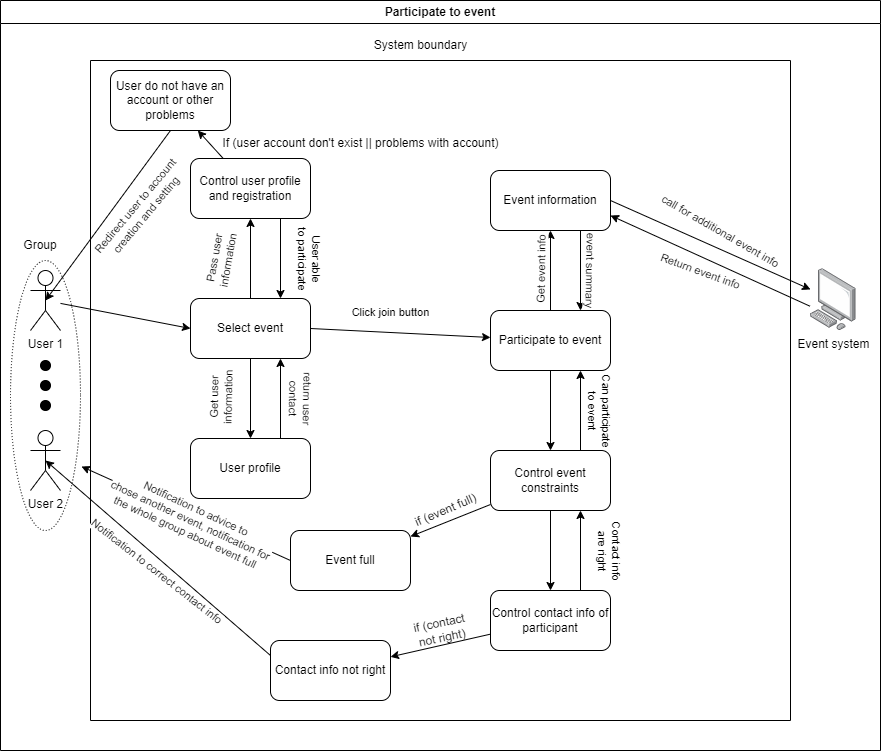

The diagram above was exported from draw.io. Its source (the exported page's mxGraphModel, read from the mxfile embedded in the PNG):
<mxGraphModel dx="1221" dy="743" grid="1" gridSize="10" guides="1" tooltips="1" connect="1" arrows="1" fold="1" page="1" pageScale="1" pageWidth="827" pageHeight="1169" math="0" shadow="0">
  <root>
    <mxCell id="0" />
    <mxCell id="1" parent="0" />
    <mxCell id="jyjkLJiU4tbFKEdJ2gJg-1" value="Participate to event" style="swimlane;whiteSpace=wrap;html=1;" parent="1" vertex="1">
      <mxGeometry x="80" width="880" height="750" as="geometry" />
    </mxCell>
    <mxCell id="jyjkLJiU4tbFKEdJ2gJg-6" value="" style="ellipse;whiteSpace=wrap;html=1;fillColor=none;dashed=1;dashPattern=1 2;" parent="jyjkLJiU4tbFKEdJ2gJg-1" vertex="1">
      <mxGeometry x="10" y="260" width="70" height="270" as="geometry" />
    </mxCell>
    <mxCell id="jyjkLJiU4tbFKEdJ2gJg-3" value="System boundary" style="text;html=1;align=center;verticalAlign=middle;resizable=0;points=[];autosize=1;strokeColor=none;fillColor=none;" parent="jyjkLJiU4tbFKEdJ2gJg-1" vertex="1">
      <mxGeometry x="360" y="30" width="120" height="30" as="geometry" />
    </mxCell>
    <mxCell id="jyjkLJiU4tbFKEdJ2gJg-4" value="User 2" style="shape=umlActor;verticalLabelPosition=bottom;verticalAlign=top;html=1;outlineConnect=0;" parent="jyjkLJiU4tbFKEdJ2gJg-1" vertex="1">
      <mxGeometry x="30" y="430" width="30" height="60" as="geometry" />
    </mxCell>
    <mxCell id="jyjkLJiU4tbFKEdJ2gJg-5" value="User 1" style="shape=umlActor;verticalLabelPosition=bottom;verticalAlign=top;html=1;outlineConnect=0;" parent="jyjkLJiU4tbFKEdJ2gJg-1" vertex="1">
      <mxGeometry x="30" y="270" width="30" height="60" as="geometry" />
    </mxCell>
    <mxCell id="jyjkLJiU4tbFKEdJ2gJg-7" value="" style="ellipse;whiteSpace=wrap;html=1;aspect=fixed;fillColor=#000000;" parent="jyjkLJiU4tbFKEdJ2gJg-1" vertex="1">
      <mxGeometry x="40" y="360" width="10" height="10" as="geometry" />
    </mxCell>
    <mxCell id="jyjkLJiU4tbFKEdJ2gJg-8" value="" style="ellipse;whiteSpace=wrap;html=1;aspect=fixed;fillColor=#000000;" parent="jyjkLJiU4tbFKEdJ2gJg-1" vertex="1">
      <mxGeometry x="40" y="380" width="10" height="10" as="geometry" />
    </mxCell>
    <mxCell id="jyjkLJiU4tbFKEdJ2gJg-9" value="" style="ellipse;whiteSpace=wrap;html=1;aspect=fixed;fillColor=#000000;" parent="jyjkLJiU4tbFKEdJ2gJg-1" vertex="1">
      <mxGeometry x="40" y="400" width="10" height="10" as="geometry" />
    </mxCell>
    <mxCell id="jyjkLJiU4tbFKEdJ2gJg-10" value="Group" style="text;html=1;strokeColor=none;fillColor=none;align=center;verticalAlign=middle;whiteSpace=wrap;rounded=0;" parent="jyjkLJiU4tbFKEdJ2gJg-1" vertex="1">
      <mxGeometry x="10" y="230" width="60" height="30" as="geometry" />
    </mxCell>
    <mxCell id="jyjkLJiU4tbFKEdJ2gJg-11" value="Event system" style="image;points=[];aspect=fixed;html=1;align=center;shadow=0;dashed=0;image=img/lib/allied_telesis/computer_and_terminals/Personal_Computer.svg;" parent="jyjkLJiU4tbFKEdJ2gJg-1" vertex="1">
      <mxGeometry x="810" y="268.2" width="45.6" height="61.800000000000004" as="geometry" />
    </mxCell>
    <mxCell id="jyjkLJiU4tbFKEdJ2gJg-2" value="" style="swimlane;startSize=0;" parent="1" vertex="1">
      <mxGeometry x="170" y="60" width="700" height="660" as="geometry" />
    </mxCell>
    <mxCell id="jyjkLJiU4tbFKEdJ2gJg-14" style="rounded=0;orthogonalLoop=1;jettySize=auto;html=1;exitX=1;exitY=0.5;exitDx=0;exitDy=0;" parent="jyjkLJiU4tbFKEdJ2gJg-2" source="jyjkLJiU4tbFKEdJ2gJg-12" target="jyjkLJiU4tbFKEdJ2gJg-13" edge="1">
      <mxGeometry relative="1" as="geometry" />
    </mxCell>
    <mxCell id="riMscgRFWsUVu2BTz0AU-16" value="Click join button" style="edgeLabel;html=1;align=center;verticalAlign=middle;resizable=0;points=[];" parent="jyjkLJiU4tbFKEdJ2gJg-14" vertex="1" connectable="0">
      <mxGeometry x="-0.1895" relative="1" as="geometry">
        <mxPoint x="7" y="-20" as="offset" />
      </mxGeometry>
    </mxCell>
    <mxCell id="riMscgRFWsUVu2BTz0AU-5" value="" style="edgeStyle=none;rounded=0;orthogonalLoop=1;jettySize=auto;html=1;" parent="jyjkLJiU4tbFKEdJ2gJg-2" source="jyjkLJiU4tbFKEdJ2gJg-12" target="riMscgRFWsUVu2BTz0AU-4" edge="1">
      <mxGeometry relative="1" as="geometry" />
    </mxCell>
    <mxCell id="riMscgRFWsUVu2BTz0AU-6" value="Pass user &lt;br&gt;information" style="edgeLabel;html=1;align=center;verticalAlign=middle;resizable=0;points=[];rotation=-80;" parent="riMscgRFWsUVu2BTz0AU-5" vertex="1" connectable="0">
      <mxGeometry x="0.425" y="1" relative="1" as="geometry">
        <mxPoint x="-29" y="19" as="offset" />
      </mxGeometry>
    </mxCell>
    <mxCell id="riMscgRFWsUVu2BTz0AU-11" value="" style="edgeStyle=none;rounded=0;orthogonalLoop=1;jettySize=auto;html=1;" parent="jyjkLJiU4tbFKEdJ2gJg-2" source="jyjkLJiU4tbFKEdJ2gJg-12" target="riMscgRFWsUVu2BTz0AU-10" edge="1">
      <mxGeometry relative="1" as="geometry" />
    </mxCell>
    <mxCell id="riMscgRFWsUVu2BTz0AU-12" value="Get user &lt;br&gt;information" style="edgeLabel;html=1;align=center;verticalAlign=middle;resizable=0;points=[];rotation=-89;" parent="riMscgRFWsUVu2BTz0AU-11" vertex="1" connectable="0">
      <mxGeometry x="-0.3583" y="1" relative="1" as="geometry">
        <mxPoint x="-31" y="14" as="offset" />
      </mxGeometry>
    </mxCell>
    <mxCell id="jyjkLJiU4tbFKEdJ2gJg-12" value="Select event" style="rounded=1;whiteSpace=wrap;html=1;" parent="jyjkLJiU4tbFKEdJ2gJg-2" vertex="1">
      <mxGeometry x="100" y="238" width="120" height="60" as="geometry" />
    </mxCell>
    <mxCell id="riMscgRFWsUVu2BTz0AU-18" value="" style="edgeStyle=none;rounded=0;orthogonalLoop=1;jettySize=auto;html=1;" parent="jyjkLJiU4tbFKEdJ2gJg-2" source="jyjkLJiU4tbFKEdJ2gJg-13" target="riMscgRFWsUVu2BTz0AU-17" edge="1">
      <mxGeometry relative="1" as="geometry" />
    </mxCell>
    <mxCell id="riMscgRFWsUVu2BTz0AU-22" value="Get event info" style="edgeLabel;html=1;align=center;verticalAlign=middle;resizable=0;points=[];rotation=-89;" parent="riMscgRFWsUVu2BTz0AU-18" vertex="1" connectable="0">
      <mxGeometry x="0.3417" y="-1" relative="1" as="geometry">
        <mxPoint x="-11" y="14" as="offset" />
      </mxGeometry>
    </mxCell>
    <mxCell id="riMscgRFWsUVu2BTz0AU-20" value="" style="edgeStyle=none;rounded=0;orthogonalLoop=1;jettySize=auto;html=1;" parent="jyjkLJiU4tbFKEdJ2gJg-2" source="jyjkLJiU4tbFKEdJ2gJg-13" target="riMscgRFWsUVu2BTz0AU-19" edge="1">
      <mxGeometry relative="1" as="geometry" />
    </mxCell>
    <mxCell id="jyjkLJiU4tbFKEdJ2gJg-13" value="Participate to event" style="rounded=1;whiteSpace=wrap;html=1;" parent="jyjkLJiU4tbFKEdJ2gJg-2" vertex="1">
      <mxGeometry x="400" y="250" width="120" height="60" as="geometry" />
    </mxCell>
    <mxCell id="riMscgRFWsUVu2BTz0AU-3" style="edgeStyle=none;rounded=0;orthogonalLoop=1;jettySize=auto;html=1;exitX=0.5;exitY=0;exitDx=0;exitDy=0;" parent="jyjkLJiU4tbFKEdJ2gJg-2" source="jyjkLJiU4tbFKEdJ2gJg-12" target="jyjkLJiU4tbFKEdJ2gJg-12" edge="1">
      <mxGeometry relative="1" as="geometry" />
    </mxCell>
    <mxCell id="riMscgRFWsUVu2BTz0AU-7" style="edgeStyle=none;rounded=0;orthogonalLoop=1;jettySize=auto;html=1;exitX=0.75;exitY=1;exitDx=0;exitDy=0;entryX=0.75;entryY=0;entryDx=0;entryDy=0;" parent="jyjkLJiU4tbFKEdJ2gJg-2" source="riMscgRFWsUVu2BTz0AU-4" target="jyjkLJiU4tbFKEdJ2gJg-12" edge="1">
      <mxGeometry relative="1" as="geometry" />
    </mxCell>
    <mxCell id="riMscgRFWsUVu2BTz0AU-9" value="User able &lt;br&gt;to participate" style="edgeLabel;html=1;align=center;verticalAlign=middle;resizable=0;points=[];rotation=90;" parent="riMscgRFWsUVu2BTz0AU-7" vertex="1" connectable="0">
      <mxGeometry x="0.3167" y="1" relative="1" as="geometry">
        <mxPoint x="29" y="-13" as="offset" />
      </mxGeometry>
    </mxCell>
    <mxCell id="riMscgRFWsUVu2BTz0AU-30" value="" style="edgeStyle=none;rounded=0;orthogonalLoop=1;jettySize=auto;html=1;" parent="jyjkLJiU4tbFKEdJ2gJg-2" source="riMscgRFWsUVu2BTz0AU-4" target="riMscgRFWsUVu2BTz0AU-29" edge="1">
      <mxGeometry relative="1" as="geometry" />
    </mxCell>
    <mxCell id="riMscgRFWsUVu2BTz0AU-4" value="Control user profile&lt;br&gt;and registration" style="rounded=1;whiteSpace=wrap;html=1;" parent="jyjkLJiU4tbFKEdJ2gJg-2" vertex="1">
      <mxGeometry x="100" y="98" width="120" height="60" as="geometry" />
    </mxCell>
    <mxCell id="riMscgRFWsUVu2BTz0AU-14" style="edgeStyle=none;rounded=0;orthogonalLoop=1;jettySize=auto;html=1;exitX=0.75;exitY=0;exitDx=0;exitDy=0;entryX=0.75;entryY=1;entryDx=0;entryDy=0;" parent="jyjkLJiU4tbFKEdJ2gJg-2" source="riMscgRFWsUVu2BTz0AU-10" target="jyjkLJiU4tbFKEdJ2gJg-12" edge="1">
      <mxGeometry relative="1" as="geometry" />
    </mxCell>
    <mxCell id="riMscgRFWsUVu2BTz0AU-15" value="return user &lt;br&gt;contact" style="edgeLabel;html=1;align=center;verticalAlign=middle;resizable=0;points=[];rotation=91;" parent="riMscgRFWsUVu2BTz0AU-14" vertex="1" connectable="0">
      <mxGeometry x="0.4083" y="1" relative="1" as="geometry">
        <mxPoint x="21" y="16" as="offset" />
      </mxGeometry>
    </mxCell>
    <mxCell id="riMscgRFWsUVu2BTz0AU-10" value="User profile" style="rounded=1;whiteSpace=wrap;html=1;" parent="jyjkLJiU4tbFKEdJ2gJg-2" vertex="1">
      <mxGeometry x="100" y="378" width="120" height="60" as="geometry" />
    </mxCell>
    <mxCell id="riMscgRFWsUVu2BTz0AU-23" style="edgeStyle=none;rounded=0;orthogonalLoop=1;jettySize=auto;html=1;exitX=0.75;exitY=1;exitDx=0;exitDy=0;entryX=0.75;entryY=0;entryDx=0;entryDy=0;" parent="jyjkLJiU4tbFKEdJ2gJg-2" source="riMscgRFWsUVu2BTz0AU-17" target="jyjkLJiU4tbFKEdJ2gJg-13" edge="1">
      <mxGeometry relative="1" as="geometry" />
    </mxCell>
    <mxCell id="riMscgRFWsUVu2BTz0AU-24" value="Return event info" style="edgeLabel;html=1;align=center;verticalAlign=middle;resizable=0;points=[];rotation=20;" parent="riMscgRFWsUVu2BTz0AU-23" vertex="1" connectable="0">
      <mxGeometry x="-0.4167" y="-1" relative="1" as="geometry">
        <mxPoint x="121" y="17" as="offset" />
      </mxGeometry>
    </mxCell>
    <mxCell id="riMscgRFWsUVu2BTz0AU-48" value="event summary" style="edgeLabel;html=1;align=center;verticalAlign=middle;resizable=0;points=[];rotation=91;" parent="riMscgRFWsUVu2BTz0AU-23" vertex="1" connectable="0">
      <mxGeometry x="-0.4417" y="-2" relative="1" as="geometry">
        <mxPoint x="12" y="18" as="offset" />
      </mxGeometry>
    </mxCell>
    <mxCell id="riMscgRFWsUVu2BTz0AU-17" value="Event information" style="rounded=1;whiteSpace=wrap;html=1;" parent="jyjkLJiU4tbFKEdJ2gJg-2" vertex="1">
      <mxGeometry x="400" y="110" width="120" height="60" as="geometry" />
    </mxCell>
    <mxCell id="riMscgRFWsUVu2BTz0AU-21" style="edgeStyle=none;rounded=0;orthogonalLoop=1;jettySize=auto;html=1;exitX=0.75;exitY=0;exitDx=0;exitDy=0;entryX=0.75;entryY=1;entryDx=0;entryDy=0;" parent="jyjkLJiU4tbFKEdJ2gJg-2" source="riMscgRFWsUVu2BTz0AU-19" target="jyjkLJiU4tbFKEdJ2gJg-13" edge="1">
      <mxGeometry relative="1" as="geometry" />
    </mxCell>
    <mxCell id="riMscgRFWsUVu2BTz0AU-49" value="Can participate&lt;br&gt;to event" style="edgeLabel;html=1;align=center;verticalAlign=middle;resizable=0;points=[];rotation=90;" parent="riMscgRFWsUVu2BTz0AU-21" vertex="1" connectable="0">
      <mxGeometry x="0.5667" y="2" relative="1" as="geometry">
        <mxPoint x="22" y="23" as="offset" />
      </mxGeometry>
    </mxCell>
    <mxCell id="riMscgRFWsUVu2BTz0AU-34" value="" style="edgeStyle=none;rounded=0;orthogonalLoop=1;jettySize=auto;html=1;" parent="jyjkLJiU4tbFKEdJ2gJg-2" source="riMscgRFWsUVu2BTz0AU-19" target="riMscgRFWsUVu2BTz0AU-33" edge="1">
      <mxGeometry relative="1" as="geometry" />
    </mxCell>
    <mxCell id="riMscgRFWsUVu2BTz0AU-37" value="" style="edgeStyle=none;rounded=0;orthogonalLoop=1;jettySize=auto;html=1;" parent="jyjkLJiU4tbFKEdJ2gJg-2" source="riMscgRFWsUVu2BTz0AU-19" target="riMscgRFWsUVu2BTz0AU-36" edge="1">
      <mxGeometry relative="1" as="geometry" />
    </mxCell>
    <mxCell id="riMscgRFWsUVu2BTz0AU-19" value="Control event constraints" style="rounded=1;whiteSpace=wrap;html=1;" parent="jyjkLJiU4tbFKEdJ2gJg-2" vertex="1">
      <mxGeometry x="400" y="390" width="120" height="60" as="geometry" />
    </mxCell>
    <mxCell id="riMscgRFWsUVu2BTz0AU-29" value="User do not have an account or other problems" style="rounded=1;whiteSpace=wrap;html=1;" parent="jyjkLJiU4tbFKEdJ2gJg-2" vertex="1">
      <mxGeometry x="20" y="10" width="120" height="60" as="geometry" />
    </mxCell>
    <mxCell id="riMscgRFWsUVu2BTz0AU-33" value="Event full" style="rounded=1;whiteSpace=wrap;html=1;" parent="jyjkLJiU4tbFKEdJ2gJg-2" vertex="1">
      <mxGeometry x="200" y="470" width="120" height="60" as="geometry" />
    </mxCell>
    <mxCell id="riMscgRFWsUVu2BTz0AU-40" value="" style="edgeStyle=none;rounded=0;orthogonalLoop=1;jettySize=auto;html=1;" parent="jyjkLJiU4tbFKEdJ2gJg-2" source="riMscgRFWsUVu2BTz0AU-36" target="riMscgRFWsUVu2BTz0AU-39" edge="1">
      <mxGeometry relative="1" as="geometry" />
    </mxCell>
    <mxCell id="riMscgRFWsUVu2BTz0AU-46" style="edgeStyle=none;rounded=0;orthogonalLoop=1;jettySize=auto;html=1;exitX=0.75;exitY=0;exitDx=0;exitDy=0;entryX=0.75;entryY=1;entryDx=0;entryDy=0;" parent="jyjkLJiU4tbFKEdJ2gJg-2" source="riMscgRFWsUVu2BTz0AU-36" target="riMscgRFWsUVu2BTz0AU-19" edge="1">
      <mxGeometry relative="1" as="geometry" />
    </mxCell>
    <mxCell id="riMscgRFWsUVu2BTz0AU-50" value="Contact info &lt;br&gt;are right" style="edgeLabel;html=1;align=center;verticalAlign=middle;resizable=0;points=[];rotation=90;" parent="riMscgRFWsUVu2BTz0AU-46" vertex="1" connectable="0">
      <mxGeometry x="0.3333" y="3" relative="1" as="geometry">
        <mxPoint x="33" y="13" as="offset" />
      </mxGeometry>
    </mxCell>
    <mxCell id="riMscgRFWsUVu2BTz0AU-36" value="Control contact info of participant" style="rounded=1;whiteSpace=wrap;html=1;" parent="jyjkLJiU4tbFKEdJ2gJg-2" vertex="1">
      <mxGeometry x="400" y="530" width="120" height="60" as="geometry" />
    </mxCell>
    <mxCell id="riMscgRFWsUVu2BTz0AU-39" value="Contact info not right" style="rounded=1;whiteSpace=wrap;html=1;" parent="jyjkLJiU4tbFKEdJ2gJg-2" vertex="1">
      <mxGeometry x="180" y="580" width="120" height="60" as="geometry" />
    </mxCell>
    <mxCell id="riMscgRFWsUVu2BTz0AU-45" value="if (contact &lt;br&gt;not right)" style="text;html=1;align=center;verticalAlign=middle;resizable=0;points=[];autosize=1;strokeColor=none;fillColor=none;rotation=-12;" parent="jyjkLJiU4tbFKEdJ2gJg-2" vertex="1">
      <mxGeometry x="310" y="550" width="80" height="40" as="geometry" />
    </mxCell>
    <mxCell id="riMscgRFWsUVu2BTz0AU-47" value="If (user account don't exist || problems with account)" style="text;html=1;align=center;verticalAlign=middle;resizable=0;points=[];autosize=1;strokeColor=none;fillColor=none;" parent="jyjkLJiU4tbFKEdJ2gJg-2" vertex="1">
      <mxGeometry x="120" y="68" width="300" height="30" as="geometry" />
    </mxCell>
    <mxCell id="riMscgRFWsUVu2BTz0AU-44" value="if (event full)" style="text;html=1;align=center;verticalAlign=middle;resizable=0;points=[];autosize=1;strokeColor=none;fillColor=none;rotation=-23;" parent="jyjkLJiU4tbFKEdJ2gJg-2" vertex="1">
      <mxGeometry x="310" y="435" width="90" height="30" as="geometry" />
    </mxCell>
    <mxCell id="riMscgRFWsUVu2BTz0AU-1" style="rounded=0;orthogonalLoop=1;jettySize=auto;html=1;entryX=0;entryY=0.5;entryDx=0;entryDy=0;" parent="1" source="jyjkLJiU4tbFKEdJ2gJg-5" target="jyjkLJiU4tbFKEdJ2gJg-12" edge="1">
      <mxGeometry relative="1" as="geometry" />
    </mxCell>
    <mxCell id="riMscgRFWsUVu2BTz0AU-25" style="edgeStyle=none;rounded=0;orthogonalLoop=1;jettySize=auto;html=1;exitX=1;exitY=0.5;exitDx=0;exitDy=0;" parent="1" source="riMscgRFWsUVu2BTz0AU-17" target="jyjkLJiU4tbFKEdJ2gJg-11" edge="1">
      <mxGeometry relative="1" as="geometry" />
    </mxCell>
    <mxCell id="riMscgRFWsUVu2BTz0AU-26" value="call for additional event info" style="edgeLabel;html=1;align=center;verticalAlign=middle;resizable=0;points=[];rotation=30;" parent="riMscgRFWsUVu2BTz0AU-25" vertex="1" connectable="0">
      <mxGeometry x="-0.2612" y="3" relative="1" as="geometry">
        <mxPoint x="35" as="offset" />
      </mxGeometry>
    </mxCell>
    <mxCell id="riMscgRFWsUVu2BTz0AU-28" value="" style="edgeStyle=none;rounded=0;orthogonalLoop=1;jettySize=auto;html=1;entryX=1;entryY=0.75;entryDx=0;entryDy=0;exitX=-0.011;exitY=0.607;exitDx=0;exitDy=0;exitPerimeter=0;" parent="1" source="jyjkLJiU4tbFKEdJ2gJg-11" target="riMscgRFWsUVu2BTz0AU-17" edge="1">
      <mxGeometry relative="1" as="geometry">
        <mxPoint x="847.2" y="299.0999999999999" as="targetPoint" />
      </mxGeometry>
    </mxCell>
    <mxCell id="riMscgRFWsUVu2BTz0AU-31" style="edgeStyle=none;rounded=0;orthogonalLoop=1;jettySize=auto;html=1;exitX=0.5;exitY=1;exitDx=0;exitDy=0;entryX=0.5;entryY=0.5;entryDx=0;entryDy=0;entryPerimeter=0;" parent="1" source="riMscgRFWsUVu2BTz0AU-29" target="jyjkLJiU4tbFKEdJ2gJg-5" edge="1">
      <mxGeometry relative="1" as="geometry" />
    </mxCell>
    <mxCell id="riMscgRFWsUVu2BTz0AU-32" value="Redirect user to account &lt;br&gt;creation and setting" style="edgeLabel;html=1;align=center;verticalAlign=middle;resizable=0;points=[];rotation=-50;" parent="riMscgRFWsUVu2BTz0AU-31" vertex="1" connectable="0">
      <mxGeometry x="-0.2349" y="-4" relative="1" as="geometry">
        <mxPoint x="21" y="17" as="offset" />
      </mxGeometry>
    </mxCell>
    <mxCell id="riMscgRFWsUVu2BTz0AU-35" style="edgeStyle=none;rounded=0;orthogonalLoop=1;jettySize=auto;html=1;exitX=0;exitY=0.5;exitDx=0;exitDy=0;entryX=1.014;entryY=0.763;entryDx=0;entryDy=0;entryPerimeter=0;" parent="1" source="riMscgRFWsUVu2BTz0AU-33" target="jyjkLJiU4tbFKEdJ2gJg-6" edge="1">
      <mxGeometry relative="1" as="geometry" />
    </mxCell>
    <mxCell id="riMscgRFWsUVu2BTz0AU-43" value="Notification to advice to &lt;br&gt;chose another event, notification for &lt;br&gt;the whole group about event full" style="edgeLabel;html=1;align=center;verticalAlign=middle;resizable=0;points=[];rotation=25;" parent="riMscgRFWsUVu2BTz0AU-35" vertex="1" connectable="0">
      <mxGeometry x="0.1755" relative="1" as="geometry">
        <mxPoint x="23" y="15" as="offset" />
      </mxGeometry>
    </mxCell>
    <mxCell id="riMscgRFWsUVu2BTz0AU-41" style="edgeStyle=none;rounded=0;orthogonalLoop=1;jettySize=auto;html=1;exitX=0;exitY=0.25;exitDx=0;exitDy=0;entryX=0.5;entryY=0.5;entryDx=0;entryDy=0;entryPerimeter=0;" parent="1" source="riMscgRFWsUVu2BTz0AU-39" target="jyjkLJiU4tbFKEdJ2gJg-4" edge="1">
      <mxGeometry relative="1" as="geometry" />
    </mxCell>
    <mxCell id="riMscgRFWsUVu2BTz0AU-42" value="Notification to correct contact info" style="edgeLabel;html=1;align=center;verticalAlign=middle;resizable=0;points=[];rotation=38;" parent="riMscgRFWsUVu2BTz0AU-41" vertex="1" connectable="0">
      <mxGeometry x="0.2537" y="-1" relative="1" as="geometry">
        <mxPoint x="27" y="39" as="offset" />
      </mxGeometry>
    </mxCell>
  </root>
</mxGraphModel>